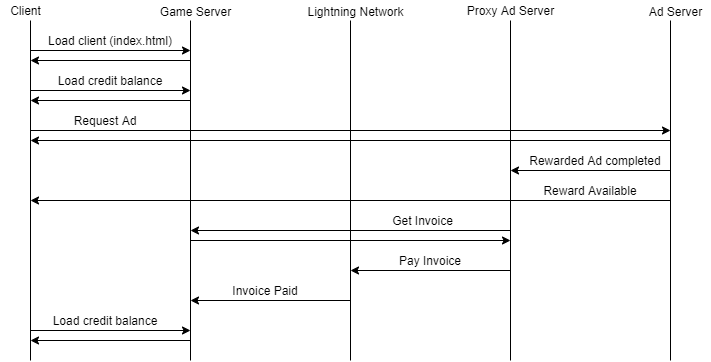

The diagram above was exported from draw.io. Its source (the exported page's mxGraphModel, read from the mxfile embedded in the PNG):
<mxGraphModel dx="1422" dy="762" grid="1" gridSize="10" guides="1" tooltips="1" connect="1" arrows="1" fold="1" page="1" pageScale="1" pageWidth="850" pageHeight="1100" math="0" shadow="0">
  <root>
    <mxCell id="0" />
    <mxCell id="1" parent="0" />
    <mxCell id="-e8RN6BqHW4WbWU9DeR2-1" value="" style="endArrow=none;html=1;" edge="1" parent="1">
      <mxGeometry width="50" height="50" relative="1" as="geometry">
        <mxPoint x="200" y="380" as="sourcePoint" />
        <mxPoint x="200" y="40" as="targetPoint" />
      </mxGeometry>
    </mxCell>
    <mxCell id="-e8RN6BqHW4WbWU9DeR2-2" value="" style="endArrow=none;html=1;" edge="1" parent="1">
      <mxGeometry width="50" height="50" relative="1" as="geometry">
        <mxPoint x="360" y="380" as="sourcePoint" />
        <mxPoint x="360" y="40" as="targetPoint" />
      </mxGeometry>
    </mxCell>
    <mxCell id="-e8RN6BqHW4WbWU9DeR2-3" value="" style="endArrow=none;html=1;" edge="1" parent="1">
      <mxGeometry width="50" height="50" relative="1" as="geometry">
        <mxPoint x="680" y="380" as="sourcePoint" />
        <mxPoint x="680" y="40" as="targetPoint" />
      </mxGeometry>
    </mxCell>
    <mxCell id="-e8RN6BqHW4WbWU9DeR2-4" value="" style="endArrow=none;html=1;" edge="1" parent="1">
      <mxGeometry width="50" height="50" relative="1" as="geometry">
        <mxPoint x="520" y="380" as="sourcePoint" />
        <mxPoint x="520" y="40" as="targetPoint" />
      </mxGeometry>
    </mxCell>
    <mxCell id="-e8RN6BqHW4WbWU9DeR2-5" value="" style="endArrow=none;html=1;" edge="1" parent="1">
      <mxGeometry width="50" height="50" relative="1" as="geometry">
        <mxPoint x="40" y="380" as="sourcePoint" />
        <mxPoint x="40" y="40" as="targetPoint" />
      </mxGeometry>
    </mxCell>
    <mxCell id="-e8RN6BqHW4WbWU9DeR2-6" value="" style="endArrow=classic;html=1;" edge="1" parent="1">
      <mxGeometry width="50" height="50" relative="1" as="geometry">
        <mxPoint x="40" y="110" as="sourcePoint" />
        <mxPoint x="200" y="110" as="targetPoint" />
      </mxGeometry>
    </mxCell>
    <mxCell id="-e8RN6BqHW4WbWU9DeR2-7" value="" style="endArrow=classic;html=1;" edge="1" parent="1">
      <mxGeometry width="50" height="50" relative="1" as="geometry">
        <mxPoint x="200" y="120" as="sourcePoint" />
        <mxPoint x="40" y="120" as="targetPoint" />
      </mxGeometry>
    </mxCell>
    <mxCell id="-e8RN6BqHW4WbWU9DeR2-8" value="" style="endArrow=classic;html=1;" edge="1" parent="1">
      <mxGeometry width="50" height="50" relative="1" as="geometry">
        <mxPoint x="40" y="150" as="sourcePoint" />
        <mxPoint x="680" y="150" as="targetPoint" />
      </mxGeometry>
    </mxCell>
    <mxCell id="-e8RN6BqHW4WbWU9DeR2-9" value="" style="endArrow=classic;html=1;" edge="1" parent="1">
      <mxGeometry width="50" height="50" relative="1" as="geometry">
        <mxPoint x="680" y="160" as="sourcePoint" />
        <mxPoint x="40" y="160" as="targetPoint" />
      </mxGeometry>
    </mxCell>
    <mxCell id="-e8RN6BqHW4WbWU9DeR2-10" value="" style="endArrow=classic;html=1;" edge="1" parent="1">
      <mxGeometry width="50" height="50" relative="1" as="geometry">
        <mxPoint x="520" y="250" as="sourcePoint" />
        <mxPoint x="200" y="250" as="targetPoint" />
      </mxGeometry>
    </mxCell>
    <mxCell id="-e8RN6BqHW4WbWU9DeR2-11" value="" style="endArrow=classic;html=1;" edge="1" parent="1">
      <mxGeometry width="50" height="50" relative="1" as="geometry">
        <mxPoint x="680" y="190" as="sourcePoint" />
        <mxPoint x="520" y="190" as="targetPoint" />
      </mxGeometry>
    </mxCell>
    <mxCell id="-e8RN6BqHW4WbWU9DeR2-13" value="Game Server" style="text;html=1;align=center;verticalAlign=middle;resizable=0;points=[];autosize=1;" vertex="1" parent="1">
      <mxGeometry x="160" y="21" width="90" height="20" as="geometry" />
    </mxCell>
    <mxCell id="-e8RN6BqHW4WbWU9DeR2-14" value="Client" style="text;html=1;align=center;verticalAlign=middle;resizable=0;points=[];autosize=1;" vertex="1" parent="1">
      <mxGeometry x="10" y="20" width="50" height="20" as="geometry" />
    </mxCell>
    <mxCell id="-e8RN6BqHW4WbWU9DeR2-16" value="Lightning Network" style="text;html=1;align=center;verticalAlign=middle;resizable=0;points=[];autosize=1;" vertex="1" parent="1">
      <mxGeometry x="310" y="21" width="110" height="20" as="geometry" />
    </mxCell>
    <mxCell id="-e8RN6BqHW4WbWU9DeR2-17" value="Proxy Ad Server" style="text;html=1;align=center;verticalAlign=middle;resizable=0;points=[];autosize=1;" vertex="1" parent="1">
      <mxGeometry x="470" y="20" width="100" height="20" as="geometry" />
    </mxCell>
    <mxCell id="-e8RN6BqHW4WbWU9DeR2-18" value="Ad Server" style="text;html=1;align=center;verticalAlign=middle;resizable=0;points=[];autosize=1;" vertex="1" parent="1">
      <mxGeometry x="650" y="21" width="70" height="20" as="geometry" />
    </mxCell>
    <mxCell id="-e8RN6BqHW4WbWU9DeR2-19" value="" style="endArrow=classic;html=1;" edge="1" parent="1">
      <mxGeometry width="50" height="50" relative="1" as="geometry">
        <mxPoint x="40" y="70" as="sourcePoint" />
        <mxPoint x="200" y="70" as="targetPoint" />
      </mxGeometry>
    </mxCell>
    <mxCell id="-e8RN6BqHW4WbWU9DeR2-20" value="" style="endArrow=classic;html=1;" edge="1" parent="1">
      <mxGeometry width="50" height="50" relative="1" as="geometry">
        <mxPoint x="200" y="80" as="sourcePoint" />
        <mxPoint x="40" y="80" as="targetPoint" />
      </mxGeometry>
    </mxCell>
    <mxCell id="-e8RN6BqHW4WbWU9DeR2-21" value="" style="endArrow=classic;html=1;" edge="1" parent="1">
      <mxGeometry width="50" height="50" relative="1" as="geometry">
        <mxPoint x="200" y="260" as="sourcePoint" />
        <mxPoint x="520" y="260" as="targetPoint" />
      </mxGeometry>
    </mxCell>
    <mxCell id="-e8RN6BqHW4WbWU9DeR2-22" value="" style="endArrow=classic;html=1;" edge="1" parent="1">
      <mxGeometry width="50" height="50" relative="1" as="geometry">
        <mxPoint x="520" y="290" as="sourcePoint" />
        <mxPoint x="360" y="290" as="targetPoint" />
      </mxGeometry>
    </mxCell>
    <mxCell id="-e8RN6BqHW4WbWU9DeR2-23" value="" style="endArrow=classic;html=1;" edge="1" parent="1">
      <mxGeometry width="50" height="50" relative="1" as="geometry">
        <mxPoint x="360" y="320" as="sourcePoint" />
        <mxPoint x="200" y="320" as="targetPoint" />
      </mxGeometry>
    </mxCell>
    <mxCell id="-e8RN6BqHW4WbWU9DeR2-24" value="" style="endArrow=classic;html=1;" edge="1" parent="1">
      <mxGeometry width="50" height="50" relative="1" as="geometry">
        <mxPoint x="680" y="220" as="sourcePoint" />
        <mxPoint x="40" y="220" as="targetPoint" />
      </mxGeometry>
    </mxCell>
    <mxCell id="-e8RN6BqHW4WbWU9DeR2-25" value="" style="endArrow=classic;html=1;" edge="1" parent="1">
      <mxGeometry width="50" height="50" relative="1" as="geometry">
        <mxPoint x="40" y="350" as="sourcePoint" />
        <mxPoint x="200" y="350" as="targetPoint" />
      </mxGeometry>
    </mxCell>
    <mxCell id="-e8RN6BqHW4WbWU9DeR2-26" value="" style="endArrow=classic;html=1;" edge="1" parent="1">
      <mxGeometry width="50" height="50" relative="1" as="geometry">
        <mxPoint x="200" y="360" as="sourcePoint" />
        <mxPoint x="40" y="360" as="targetPoint" />
      </mxGeometry>
    </mxCell>
    <mxCell id="-e8RN6BqHW4WbWU9DeR2-27" value="Load client (index.html)" style="text;html=1;strokeColor=none;fillColor=none;align=center;verticalAlign=middle;whiteSpace=wrap;rounded=0;" vertex="1" parent="1">
      <mxGeometry x="50" y="50" width="140" height="20" as="geometry" />
    </mxCell>
    <mxCell id="-e8RN6BqHW4WbWU9DeR2-28" value="Load credit balance" style="text;html=1;strokeColor=none;fillColor=none;align=center;verticalAlign=middle;whiteSpace=wrap;rounded=0;" vertex="1" parent="1">
      <mxGeometry x="60" y="90" width="120" height="20" as="geometry" />
    </mxCell>
    <mxCell id="-e8RN6BqHW4WbWU9DeR2-29" value="Load credit balance" style="text;html=1;strokeColor=none;fillColor=none;align=center;verticalAlign=middle;whiteSpace=wrap;rounded=0;" vertex="1" parent="1">
      <mxGeometry x="55" y="330" width="120" height="20" as="geometry" />
    </mxCell>
    <mxCell id="-e8RN6BqHW4WbWU9DeR2-30" value="Request Ad" style="text;html=1;strokeColor=none;fillColor=none;align=center;verticalAlign=middle;whiteSpace=wrap;rounded=0;" vertex="1" parent="1">
      <mxGeometry x="70" y="130" width="90" height="20" as="geometry" />
    </mxCell>
    <mxCell id="-e8RN6BqHW4WbWU9DeR2-31" value="Rewarded Ad completed" style="text;html=1;strokeColor=none;fillColor=none;align=center;verticalAlign=middle;whiteSpace=wrap;rounded=0;" vertex="1" parent="1">
      <mxGeometry x="530" y="170" width="150" height="20" as="geometry" />
    </mxCell>
    <mxCell id="-e8RN6BqHW4WbWU9DeR2-32" value="Reward Available" style="text;html=1;strokeColor=none;fillColor=none;align=center;verticalAlign=middle;whiteSpace=wrap;rounded=0;" vertex="1" parent="1">
      <mxGeometry x="530" y="200" width="140" height="20" as="geometry" />
    </mxCell>
    <mxCell id="-e8RN6BqHW4WbWU9DeR2-34" value="Get Invoice" style="text;html=1;strokeColor=none;fillColor=none;align=center;verticalAlign=middle;whiteSpace=wrap;rounded=0;" vertex="1" parent="1">
      <mxGeometry x="380" y="230" width="105" height="20" as="geometry" />
    </mxCell>
    <mxCell id="-e8RN6BqHW4WbWU9DeR2-35" value="Pay Invoice" style="text;html=1;strokeColor=none;fillColor=none;align=center;verticalAlign=middle;whiteSpace=wrap;rounded=0;" vertex="1" parent="1">
      <mxGeometry x="390" y="270" width="100" height="20" as="geometry" />
    </mxCell>
    <mxCell id="-e8RN6BqHW4WbWU9DeR2-36" value="Invoice Paid" style="text;html=1;strokeColor=none;fillColor=none;align=center;verticalAlign=middle;whiteSpace=wrap;rounded=0;" vertex="1" parent="1">
      <mxGeometry x="220" y="300" width="110" height="20" as="geometry" />
    </mxCell>
  </root>
</mxGraphModel>